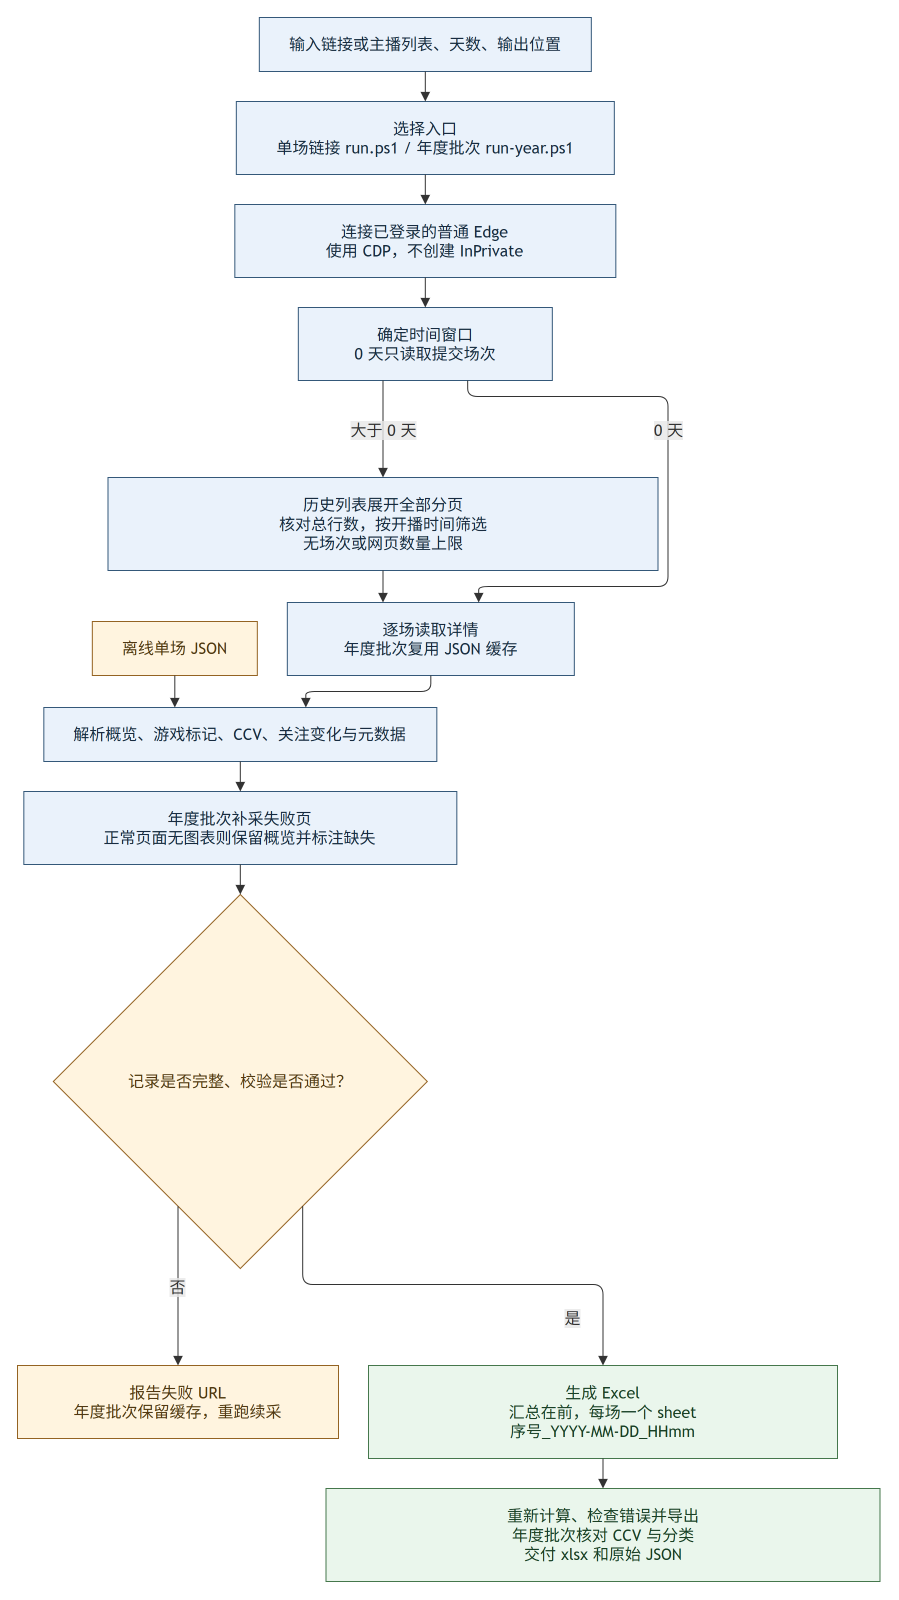

The diagram above was exported from draw.io. Its source (the exported page's mxGraphModel, read from the mxfile embedded in the PNG):
<mxGraphModel grid="0" gridSize="10" guides="1" tooltips="1" connect="1" arrows="1" fold="0" page="0" pageScale="1" pageWidth="827" pageHeight="1169" math="0" shadow="0">
  <root>
    <mxCell id="0" />
    <mxCell id="1" parent="0" />
    <UserObject label="输入链接或主播列表、天数、输出位置" mermaidId="n:A" mermaidBaseStyle="html=1;whiteSpace=wrap;strokeWidth=1;fillColor=#eaf2fb;strokeColor=#345879;fontColor=#172b40;fontFamily=Trebuchet MS,Verdana,Arial,sans-serif;fontSize=16;" mermaidBaseValue="输入链接或主播列表、天数、输出位置" id="2">
      <mxCell parent="1" style="html=1;whiteSpace=wrap;strokeWidth=1;fillColor=#eaf2fb;strokeColor=#345879;fontColor=#172b40;fontFamily=Trebuchet MS,Verdana,Arial,sans-serif;fontSize=16;" vertex="1">
        <mxGeometry height="54" width="332" x="253.83" y="12" as="geometry" />
      </mxCell>
    </UserObject>
    <UserObject label="选择入口&#10;单场链接 run.ps1 / 年度批次 run-year.ps1" mermaidId="n:B" mermaidBaseStyle="html=1;whiteSpace=wrap;strokeWidth=1;fillColor=#eaf2fb;strokeColor=#345879;fontColor=#172b40;fontFamily=Trebuchet MS,Verdana,Arial,sans-serif;fontSize=16;" mermaidBaseValue="选择入口&#10;单场链接 run.ps1 / 年度批次 run-year.ps1" id="3">
      <mxCell parent="1" style="html=1;whiteSpace=wrap;strokeWidth=1;fillColor=#eaf2fb;strokeColor=#345879;fontColor=#172b40;fontFamily=Trebuchet MS,Verdana,Arial,sans-serif;fontSize=16;" vertex="1">
        <mxGeometry height="73" width="378" x="230.83" y="96" as="geometry" />
      </mxCell>
    </UserObject>
    <UserObject label="连接已登录的普通 Edge&#10;使用 CDP，不创建 InPrivate" mermaidId="n:C" mermaidBaseStyle="html=1;whiteSpace=wrap;strokeWidth=1;fillColor=#eaf2fb;strokeColor=#345879;fontColor=#172b40;fontFamily=Trebuchet MS,Verdana,Arial,sans-serif;fontSize=16;" mermaidBaseValue="连接已登录的普通 Edge&#10;使用 CDP，不创建 InPrivate" id="4">
      <mxCell parent="1" style="html=1;whiteSpace=wrap;strokeWidth=1;fillColor=#eaf2fb;strokeColor=#345879;fontColor=#172b40;fontFamily=Trebuchet MS,Verdana,Arial,sans-serif;fontSize=16;" vertex="1">
        <mxGeometry height="73" width="381" x="229.33" y="199" as="geometry" />
      </mxCell>
    </UserObject>
    <UserObject label="确定时间窗口&#10;0 天只读取提交场次" mermaidId="n:D" mermaidBaseStyle="html=1;whiteSpace=wrap;strokeWidth=1;fillColor=#eaf2fb;strokeColor=#345879;fontColor=#172b40;fontFamily=Trebuchet MS,Verdana,Arial,sans-serif;fontSize=16;" mermaidBaseValue="确定时间窗口&#10;0 天只读取提交场次" id="5">
      <mxCell parent="1" style="html=1;whiteSpace=wrap;strokeWidth=1;fillColor=#eaf2fb;strokeColor=#345879;fontColor=#172b40;fontFamily=Trebuchet MS,Verdana,Arial,sans-serif;fontSize=16;" vertex="1">
        <mxGeometry height="73" width="254" x="292.83" y="302" as="geometry" />
      </mxCell>
    </UserObject>
    <UserObject label="历史列表展开全部分页&#10;核对总行数，按开播时间筛选&#10;无场次或网页数量上限" mermaidId="n:E" mermaidBaseStyle="html=1;whiteSpace=wrap;strokeWidth=1;fillColor=#eaf2fb;strokeColor=#345879;fontColor=#172b40;fontFamily=Trebuchet MS,Verdana,Arial,sans-serif;fontSize=16;" mermaidBaseValue="历史列表展开全部分页&#10;核对总行数，按开播时间筛选&#10;无场次或网页数量上限" id="6">
      <mxCell parent="1" style="html=1;whiteSpace=wrap;strokeWidth=1;fillColor=#eaf2fb;strokeColor=#345879;fontColor=#172b40;fontFamily=Trebuchet MS,Verdana,Arial,sans-serif;fontSize=16;" vertex="1">
        <mxGeometry height="93" width="550" x="102.5" y="472" as="geometry" />
      </mxCell>
    </UserObject>
    <UserObject label="逐场读取详情&#10;年度批次复用 JSON 缓存" mermaidId="n:F" mermaidBaseStyle="html=1;whiteSpace=wrap;strokeWidth=1;fillColor=#eaf2fb;strokeColor=#345879;fontColor=#172b40;fontFamily=Trebuchet MS,Verdana,Arial,sans-serif;fontSize=16;" mermaidBaseValue="逐场读取详情&#10;年度批次复用 JSON 缓存" id="7">
      <mxCell parent="1" style="html=1;whiteSpace=wrap;strokeWidth=1;fillColor=#eaf2fb;strokeColor=#345879;fontColor=#172b40;fontFamily=Trebuchet MS,Verdana,Arial,sans-serif;fontSize=16;" vertex="1">
        <mxGeometry height="73" width="287" x="281.83" y="597" as="geometry" />
      </mxCell>
    </UserObject>
    <UserObject label="解析概览、游戏标记、CCV、关注变化与元数据" mermaidId="n:G" mermaidBaseStyle="html=1;whiteSpace=wrap;strokeWidth=1;fillColor=#eaf2fb;strokeColor=#345879;fontColor=#172b40;fontFamily=Trebuchet MS,Verdana,Arial,sans-serif;fontSize=16;" mermaidBaseValue="解析概览、游戏标记、CCV、关注变化与元数据" id="8">
      <mxCell parent="1" style="html=1;whiteSpace=wrap;strokeWidth=1;fillColor=#eaf2fb;strokeColor=#345879;fontColor=#172b40;fontFamily=Trebuchet MS,Verdana,Arial,sans-serif;fontSize=16;" vertex="1">
        <mxGeometry height="54" width="393" x="38.33" y="702" as="geometry" />
      </mxCell>
    </UserObject>
    <UserObject label="年度批次补采失败页&#10;正常页面无图表则保留概览并标注缺失" mermaidId="n:H" mermaidBaseStyle="html=1;whiteSpace=wrap;strokeWidth=1;fillColor=#eaf2fb;strokeColor=#345879;fontColor=#172b40;fontFamily=Trebuchet MS,Verdana,Arial,sans-serif;fontSize=16;" mermaidBaseValue="年度批次补采失败页&#10;正常页面无图表则保留概览并标注缺失" id="9">
      <mxCell parent="1" style="html=1;whiteSpace=wrap;strokeWidth=1;fillColor=#eaf2fb;strokeColor=#345879;fontColor=#172b40;fontFamily=Trebuchet MS,Verdana,Arial,sans-serif;fontSize=16;" vertex="1">
        <mxGeometry height="73" width="433" x="18.33" y="786" as="geometry" />
      </mxCell>
    </UserObject>
    <UserObject label="记录是否完整、校验是否通过？" mermaidId="n:I" mermaidBaseStyle="rhombus;html=1;strokeWidth=1;whiteSpace=wrap;fillColor=#fff4df;strokeColor=#946322;fontColor=#513811;fontFamily=Trebuchet MS,Verdana,Arial,sans-serif;fontSize=16;" mermaidBaseValue="记录是否完整、校验是否通过？" id="10">
      <mxCell parent="1" style="rhombus;html=1;strokeWidth=1;whiteSpace=wrap;fillColor=#fff4df;strokeColor=#946322;fontColor=#513811;fontFamily=Trebuchet MS,Verdana,Arial,sans-serif;fontSize=16;" vertex="1">
        <mxGeometry height="374" width="374" x="47.83" y="889" as="geometry" />
      </mxCell>
    </UserObject>
    <UserObject label="报告失败 URL&#10;年度批次保留缓存，重跑续采" mermaidId="n:J" mermaidBaseStyle="html=1;whiteSpace=wrap;strokeWidth=1;fillColor=#fff4df;strokeColor=#946322;fontColor=#513811;fontFamily=Trebuchet MS,Verdana,Arial,sans-serif;fontSize=16;" mermaidBaseValue="报告失败 URL&#10;年度批次保留缓存，重跑续采" id="11">
      <mxCell parent="1" style="html=1;whiteSpace=wrap;strokeWidth=1;fillColor=#fff4df;strokeColor=#946322;fontColor=#513811;fontFamily=Trebuchet MS,Verdana,Arial,sans-serif;fontSize=16;" vertex="1">
        <mxGeometry height="73" width="321" x="12" y="1360" as="geometry" />
      </mxCell>
    </UserObject>
    <UserObject label="生成 Excel&#10;汇总在前，每场一个 sheet&#10;序号_YYYY-MM-DD_HHmm" mermaidId="n:K" mermaidBaseStyle="html=1;whiteSpace=wrap;strokeWidth=1;fillColor=#eaf6ec;strokeColor=#45774c;fontColor=#193f24;fontFamily=Trebuchet MS,Verdana,Arial,sans-serif;fontSize=16;" mermaidBaseValue="生成 Excel&#10;汇总在前，每场一个 sheet&#10;序号_YYYY-MM-DD_HHmm" id="12">
      <mxCell parent="1" style="html=1;whiteSpace=wrap;strokeWidth=1;fillColor=#eaf6ec;strokeColor=#45774c;fontColor=#193f24;fontFamily=Trebuchet MS,Verdana,Arial,sans-serif;fontSize=16;" vertex="1">
        <mxGeometry height="93" width="469" x="363" y="1360" as="geometry" />
      </mxCell>
    </UserObject>
    <UserObject label="重新计算、检查错误并导出&#10;年度批次核对 CCV 与分类&#10;交付 xlsx 和原始 JSON" mermaidId="n:L" mermaidBaseStyle="html=1;whiteSpace=wrap;strokeWidth=1;fillColor=#eaf6ec;strokeColor=#45774c;fontColor=#193f24;fontFamily=Trebuchet MS,Verdana,Arial,sans-serif;fontSize=16;" mermaidBaseValue="重新计算、检查错误并导出&#10;年度批次核对 CCV 与分类&#10;交付 xlsx 和原始 JSON" id="13">
      <mxCell parent="1" style="html=1;whiteSpace=wrap;strokeWidth=1;fillColor=#eaf6ec;strokeColor=#45774c;fontColor=#193f24;fontFamily=Trebuchet MS,Verdana,Arial,sans-serif;fontSize=16;" vertex="1">
        <mxGeometry height="93" width="554" x="320.5" y="1483" as="geometry" />
      </mxCell>
    </UserObject>
    <UserObject label="离线单场 JSON" mermaidId="n:M" mermaidBaseStyle="html=1;whiteSpace=wrap;strokeWidth=1;fillColor=#fff4df;strokeColor=#946322;fontColor=#513811;fontFamily=Trebuchet MS,Verdana,Arial,sans-serif;fontSize=16;" mermaidBaseValue="离线单场 JSON" id="14">
      <mxCell parent="1" style="html=1;whiteSpace=wrap;strokeWidth=1;fillColor=#fff4df;strokeColor=#946322;fontColor=#513811;fontFamily=Trebuchet MS,Verdana,Arial,sans-serif;fontSize=16;" vertex="1">
        <mxGeometry height="54" width="165" x="86.83" y="616" as="geometry" />
      </mxCell>
    </UserObject>
    <UserObject label="" mermaidId="e:A-&gt;B#0" mermaidBaseStyle="edgeStyle=orthogonalEdgeStyle;rounded=1;curved=0;startArrow=none;endArrow=block;endSize=7;strokeColor=light-dark(#333333,#cccccc);exitX=0.5;exitY=1;entryX=0.5;entryY=0;" mermaidBaseValue="" id="15">
      <mxCell edge="1" parent="1" source="2" style="edgeStyle=orthogonalEdgeStyle;rounded=1;curved=0;startArrow=none;endArrow=block;endSize=7;strokeColor=light-dark(#333333,#cccccc);exitX=0.5;exitY=1;entryX=0.5;entryY=0;" target="3">
        <mxGeometry relative="1" as="geometry">
          <Array as="points">
            <mxPoint x="419.83" y="81" />
          </Array>
        </mxGeometry>
      </mxCell>
    </UserObject>
    <UserObject label="" mermaidId="e:B-&gt;C#0" mermaidBaseStyle="edgeStyle=orthogonalEdgeStyle;rounded=1;curved=0;startArrow=none;endArrow=block;endSize=7;strokeColor=light-dark(#333333,#cccccc);exitX=0.5;exitY=1;entryX=0.5;entryY=0;" mermaidBaseValue="" id="16">
      <mxCell edge="1" parent="1" source="3" style="edgeStyle=orthogonalEdgeStyle;rounded=1;curved=0;startArrow=none;endArrow=block;endSize=7;strokeColor=light-dark(#333333,#cccccc);exitX=0.5;exitY=1;entryX=0.5;entryY=0;" target="4">
        <mxGeometry relative="1" as="geometry">
          <Array as="points">
            <mxPoint x="419.83" y="184" />
          </Array>
        </mxGeometry>
      </mxCell>
    </UserObject>
    <UserObject label="" mermaidId="e:C-&gt;D#0" mermaidBaseStyle="edgeStyle=orthogonalEdgeStyle;rounded=1;curved=0;startArrow=none;endArrow=block;endSize=7;strokeColor=light-dark(#333333,#cccccc);exitX=0.5;exitY=1;entryX=0.5;entryY=0;" mermaidBaseValue="" id="17">
      <mxCell edge="1" parent="1" source="4" style="edgeStyle=orthogonalEdgeStyle;rounded=1;curved=0;startArrow=none;endArrow=block;endSize=7;strokeColor=light-dark(#333333,#cccccc);exitX=0.5;exitY=1;entryX=0.5;entryY=0;" target="5">
        <mxGeometry relative="1" as="geometry">
          <Array as="points">
            <mxPoint x="419.83" y="287" />
          </Array>
        </mxGeometry>
      </mxCell>
    </UserObject>
    <UserObject label="大于 0 天" mermaidId="e:D-&gt;E#0" mermaidBaseStyle="edgeStyle=orthogonalEdgeStyle;rounded=1;curved=0;startArrow=none;endArrow=block;endSize=7;strokeColor=light-dark(#333333,#cccccc);html=1;fontSize=16;labelBackgroundColor=light-dark(#E8E8E88D,#2a2a2a8D);fontFamily=Trebuchet MS,Verdana,Arial,sans-serif;fontColor=light-dark(#333333,#cccccc);exitX=0.5;exitY=1;entryX=0.5;entryY=0;" mermaidBaseValue="大于 0 天" id="18">
      <mxCell edge="1" parent="1" source="5" style="edgeStyle=orthogonalEdgeStyle;rounded=1;curved=0;startArrow=none;endArrow=block;endSize=7;strokeColor=light-dark(#333333,#cccccc);html=1;fontSize=16;labelBackgroundColor=light-dark(#E8E8E88D,#2a2a2a8D);fontFamily=Trebuchet MS,Verdana,Arial,sans-serif;fontColor=light-dark(#333333,#cccccc);exitX=0.3333;exitY=1;entryX=0.5;entryY=0;" target="6">
        <mxGeometry relative="1" as="geometry">
          <mxPoint y="1" as="offset" />
          <Array as="points">
            <mxPoint x="377.5" y="423.5" />
          </Array>
        </mxGeometry>
      </mxCell>
    </UserObject>
    <UserObject label="0 天" mermaidId="e:D-&gt;F#0" mermaidBaseStyle="edgeStyle=orthogonalEdgeStyle;rounded=1;curved=0;startArrow=none;endArrow=block;endSize=7;strokeColor=light-dark(#333333,#cccccc);html=1;fontSize=16;labelBackgroundColor=light-dark(#E8E8E88D,#2a2a2a8D);fontFamily=Trebuchet MS,Verdana,Arial,sans-serif;fontColor=light-dark(#333333,#cccccc);exitX=0.5;exitY=1;entryX=0.5;entryY=0;" mermaidBaseValue="0 天" id="19">
      <mxCell edge="1" parent="1" source="5" style="edgeStyle=orthogonalEdgeStyle;rounded=1;curved=0;startArrow=none;endArrow=block;endSize=7;strokeColor=light-dark(#333333,#cccccc);html=1;fontSize=16;labelBackgroundColor=light-dark(#E8E8E88D,#2a2a2a8D);fontFamily=Trebuchet MS,Verdana,Arial,sans-serif;fontColor=light-dark(#333333,#cccccc);exitX=0.6667;exitY=1;entryX=0.6667;entryY=0;" target="7">
        <mxGeometry relative="1" as="geometry">
          <mxPoint y="-56" as="offset" />
          <Array as="points">
            <mxPoint x="462.17" y="391" />
            <mxPoint x="662.5" y="391" />
            <mxPoint x="662.5" y="581" />
            <mxPoint x="473.17" y="581" />
          </Array>
        </mxGeometry>
      </mxCell>
    </UserObject>
    <UserObject label="" mermaidId="e:E-&gt;F#0" mermaidBaseStyle="edgeStyle=orthogonalEdgeStyle;rounded=1;curved=0;startArrow=none;endArrow=block;endSize=7;strokeColor=light-dark(#333333,#cccccc);exitX=0.5;exitY=1;entryX=0.5;entryY=0;" mermaidBaseValue="" id="20">
      <mxCell edge="1" parent="1" source="6" style="edgeStyle=orthogonalEdgeStyle;rounded=1;curved=0;startArrow=none;endArrow=block;endSize=7;strokeColor=light-dark(#333333,#cccccc);exitX=0.5;exitY=1;entryX=0.3333;entryY=0;" target="7">
        <mxGeometry relative="1" as="geometry">
          <Array as="points">
            <mxPoint x="377.5" y="581" />
          </Array>
        </mxGeometry>
      </mxCell>
    </UserObject>
    <UserObject label="" mermaidId="e:F-&gt;G#0" mermaidBaseStyle="edgeStyle=orthogonalEdgeStyle;rounded=1;curved=0;startArrow=none;endArrow=block;endSize=7;strokeColor=light-dark(#333333,#cccccc);exitX=0.5;exitY=1;entryX=0.5;entryY=0;" mermaidBaseValue="" id="21">
      <mxCell edge="1" parent="1" source="7" style="edgeStyle=orthogonalEdgeStyle;rounded=1;curved=0;startArrow=none;endArrow=block;endSize=7;strokeColor=light-dark(#333333,#cccccc);exitX=0.5;exitY=1;entryX=0.6667;entryY=0;" target="8">
        <mxGeometry relative="1" as="geometry">
          <Array as="points">
            <mxPoint x="425.33" y="686" />
            <mxPoint x="300.33" y="686" />
          </Array>
        </mxGeometry>
      </mxCell>
    </UserObject>
    <UserObject label="" mermaidId="e:G-&gt;H#0" mermaidBaseStyle="edgeStyle=orthogonalEdgeStyle;rounded=1;curved=0;startArrow=none;endArrow=block;endSize=7;strokeColor=light-dark(#333333,#cccccc);exitX=0.5;exitY=1;entryX=0.5;entryY=0;" mermaidBaseValue="" id="22">
      <mxCell edge="1" parent="1" source="8" style="edgeStyle=orthogonalEdgeStyle;rounded=1;curved=0;startArrow=none;endArrow=block;endSize=7;strokeColor=light-dark(#333333,#cccccc);exitX=0.5;exitY=1;entryX=0.5;entryY=0;" target="9">
        <mxGeometry relative="1" as="geometry">
          <Array as="points">
            <mxPoint x="234.83" y="771" />
          </Array>
        </mxGeometry>
      </mxCell>
    </UserObject>
    <UserObject label="" mermaidId="e:H-&gt;I#0" mermaidBaseStyle="edgeStyle=orthogonalEdgeStyle;rounded=1;curved=0;startArrow=none;endArrow=block;endSize=7;strokeColor=light-dark(#333333,#cccccc);exitX=0.5;exitY=1;entryX=0.5;entryY=0;" mermaidBaseValue="" id="23">
      <mxCell edge="1" parent="1" source="9" style="edgeStyle=orthogonalEdgeStyle;rounded=1;curved=0;startArrow=none;endArrow=block;endSize=7;strokeColor=light-dark(#333333,#cccccc);exitX=0.5;exitY=1;entryX=0.5;entryY=0;" target="10">
        <mxGeometry relative="1" as="geometry">
          <Array as="points">
            <mxPoint x="234.83" y="874" />
          </Array>
        </mxGeometry>
      </mxCell>
    </UserObject>
    <UserObject label="否" mermaidId="e:I-&gt;J#0" mermaidBaseStyle="edgeStyle=orthogonalEdgeStyle;rounded=1;curved=0;startArrow=none;endArrow=block;endSize=7;strokeColor=light-dark(#333333,#cccccc);html=1;fontSize=16;labelBackgroundColor=light-dark(#E8E8E88D,#2a2a2a8D);fontFamily=Trebuchet MS,Verdana,Arial,sans-serif;fontColor=light-dark(#333333,#cccccc);exitX=0.5;exitY=1;entryX=0.5;entryY=0.01;" mermaidBaseValue="否" id="24">
      <mxCell edge="1" parent="1" source="10" style="edgeStyle=orthogonalEdgeStyle;rounded=1;curved=0;startArrow=none;endArrow=block;endSize=7;strokeColor=light-dark(#333333,#cccccc);html=1;fontSize=16;labelBackgroundColor=light-dark(#E8E8E88D,#2a2a2a8D);fontFamily=Trebuchet MS,Verdana,Arial,sans-serif;fontColor=light-dark(#333333,#cccccc);exitX=0.3333;exitY=0.8333;entryX=0.5;entryY=0;" target="11">
        <mxGeometry relative="1" as="geometry">
          <mxPoint y="1" as="offset" />
          <Array as="points">
            <mxPoint x="172.5" y="1311.5" />
          </Array>
        </mxGeometry>
      </mxCell>
    </UserObject>
    <UserObject label="是" mermaidId="e:I-&gt;K#0" mermaidBaseStyle="edgeStyle=orthogonalEdgeStyle;rounded=1;curved=0;startArrow=none;endArrow=block;endSize=7;strokeColor=light-dark(#333333,#cccccc);html=1;fontSize=16;labelBackgroundColor=light-dark(#E8E8E88D,#2a2a2a8D);fontFamily=Trebuchet MS,Verdana,Arial,sans-serif;fontColor=light-dark(#333333,#cccccc);exitX=0.5;exitY=1;entryX=0.5;entryY=0;" mermaidBaseValue="是" id="25">
      <mxCell edge="1" parent="1" source="10" style="edgeStyle=orthogonalEdgeStyle;rounded=1;curved=0;startArrow=none;endArrow=block;endSize=7;strokeColor=light-dark(#333333,#cccccc);html=1;fontSize=16;labelBackgroundColor=light-dark(#E8E8E88D,#2a2a2a8D);fontFamily=Trebuchet MS,Verdana,Arial,sans-serif;fontColor=light-dark(#333333,#cccccc);exitX=0.6667;exitY=0.8333;entryX=0.5;entryY=0;" target="12">
        <mxGeometry relative="1" as="geometry">
          <mxPoint x="117.66" y="33.5" as="offset" />
          <Array as="points">
            <mxPoint x="297.17" y="1279" />
            <mxPoint x="597.5" y="1279" />
          </Array>
        </mxGeometry>
      </mxCell>
    </UserObject>
    <UserObject label="" mermaidId="e:K-&gt;L#0" mermaidBaseStyle="edgeStyle=orthogonalEdgeStyle;rounded=1;curved=0;startArrow=none;endArrow=block;endSize=7;strokeColor=light-dark(#333333,#cccccc);exitX=0.5;exitY=1;entryX=0.5;entryY=0;" mermaidBaseValue="" id="26">
      <mxCell edge="1" parent="1" source="12" style="edgeStyle=orthogonalEdgeStyle;rounded=1;curved=0;startArrow=none;endArrow=block;endSize=7;strokeColor=light-dark(#333333,#cccccc);exitX=0.5;exitY=1;entryX=0.5;entryY=0;" target="13">
        <mxGeometry relative="1" as="geometry">
          <Array as="points">
            <mxPoint x="597.5" y="1468" />
          </Array>
        </mxGeometry>
      </mxCell>
    </UserObject>
    <UserObject label="" mermaidId="e:M-&gt;G#0" mermaidBaseStyle="edgeStyle=orthogonalEdgeStyle;rounded=1;curved=0;startArrow=none;endArrow=block;endSize=7;strokeColor=light-dark(#333333,#cccccc);exitX=0.5;exitY=1;entryX=0.5;entryY=0;" mermaidBaseValue="" id="27">
      <mxCell edge="1" parent="1" source="14" style="edgeStyle=orthogonalEdgeStyle;rounded=1;curved=0;startArrow=none;endArrow=block;endSize=7;strokeColor=light-dark(#333333,#cccccc);exitX=0.5;exitY=1;entryX=0.3333;entryY=0;" target="8">
        <mxGeometry relative="1" as="geometry">
          <Array as="points">
            <mxPoint x="169.33" y="686" />
          </Array>
        </mxGeometry>
      </mxCell>
    </UserObject>
  </root>
</mxGraphModel>